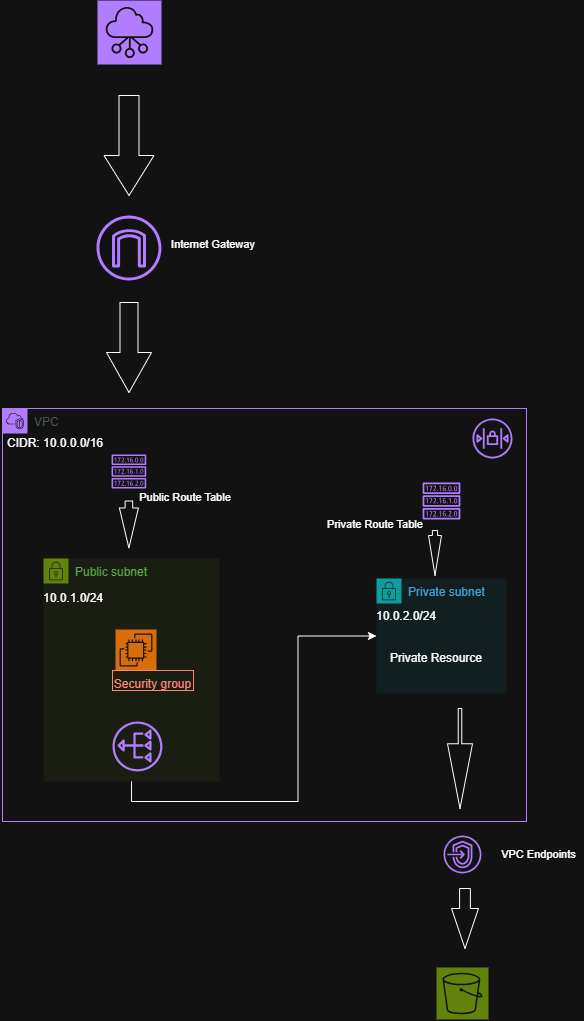

The diagram above was exported from draw.io. Its source (the exported page's mxGraphModel, read from the mxfile embedded in the PNG):
<mxGraphModel dx="848" dy="641" grid="0" gridSize="10" guides="1" tooltips="1" connect="1" arrows="1" fold="1" page="1" pageScale="1" pageWidth="850" pageHeight="1100" math="0" shadow="0">
  <root>
    <mxCell id="0" />
    <mxCell id="1" parent="0" />
    <mxCell id="9G6Uu0cNsBPgXgWdz2_u-2" parent="1" style="sketch=0;points=[[0,0,0],[0.25,0,0],[0.5,0,0],[0.75,0,0],[1,0,0],[0,1,0],[0.25,1,0],[0.5,1,0],[0.75,1,0],[1,1,0],[0,0.25,0],[0,0.5,0],[0,0.75,0],[1,0.25,0],[1,0.5,0],[1,0.75,0]];outlineConnect=0;fontColor=#232F3E;fillColor=#8C4FFF;strokeColor=#ffffff;dashed=0;verticalLabelPosition=bottom;verticalAlign=top;align=center;html=1;fontSize=12;fontStyle=0;aspect=fixed;shape=mxgraph.aws4.resourceIcon;resIcon=mxgraph.aws4.networking_and_content_delivery;" value="" vertex="1">
      <mxGeometry height="64" width="64" x="323" y="123" as="geometry" />
    </mxCell>
    <mxCell id="9G6Uu0cNsBPgXgWdz2_u-3" parent="1" style="html=1;shadow=0;dashed=0;align=center;verticalAlign=middle;shape=mxgraph.arrows2.arrow;dy=0.6;dx=40;direction=south;notch=0;" value="" vertex="1">
      <mxGeometry height="100" width="50" x="329.5" y="218" as="geometry" />
    </mxCell>
    <mxCell id="9G6Uu0cNsBPgXgWdz2_u-6" parent="1" style="sketch=0;outlineConnect=0;fontColor=#232F3E;gradientColor=none;fillColor=#8C4FFF;strokeColor=none;dashed=0;verticalLabelPosition=bottom;verticalAlign=top;align=center;html=1;fontSize=12;fontStyle=0;aspect=fixed;pointerEvents=1;shape=mxgraph.aws4.internet_gateway;" value="" vertex="1">
      <mxGeometry height="65" width="65" x="322" y="338" as="geometry" />
    </mxCell>
    <mxCell id="9G6Uu0cNsBPgXgWdz2_u-7" parent="1" style="points=[[0,0],[0.25,0],[0.5,0],[0.75,0],[1,0],[1,0.25],[1,0.5],[1,0.75],[1,1],[0.75,1],[0.5,1],[0.25,1],[0,1],[0,0.75],[0,0.5],[0,0.25]];outlineConnect=0;gradientColor=none;html=1;whiteSpace=wrap;fontSize=12;fontStyle=0;container=1;pointerEvents=0;collapsible=0;recursiveResize=0;shape=mxgraph.aws4.group;grIcon=mxgraph.aws4.group_vpc2;strokeColor=#8C4FFF;fillColor=none;verticalAlign=top;align=left;spacingLeft=30;fontColor=#AAB7B8;dashed=0;" value="VPC" vertex="1">
      <mxGeometry height="413" width="524" x="228" y="531" as="geometry" />
    </mxCell>
    <mxCell id="9G6Uu0cNsBPgXgWdz2_u-13" parent="9G6Uu0cNsBPgXgWdz2_u-7" style="points=[[0,0],[0.25,0],[0.5,0],[0.75,0],[1,0],[1,0.25],[1,0.5],[1,0.75],[1,1],[0.75,1],[0.5,1],[0.25,1],[0,1],[0,0.75],[0,0.5],[0,0.25]];outlineConnect=0;gradientColor=none;html=1;whiteSpace=wrap;fontSize=12;fontStyle=0;container=1;pointerEvents=0;collapsible=0;recursiveResize=0;shape=mxgraph.aws4.group;grIcon=mxgraph.aws4.group_security_group;grStroke=0;strokeColor=#7AA116;fillColor=#F2F6E8;verticalAlign=top;align=left;spacingLeft=30;fontColor=#248814;dashed=0;" value="Public subnet" vertex="1">
      <mxGeometry height="223" width="176" x="41" y="150" as="geometry" />
    </mxCell>
    <mxCell id="9G6Uu0cNsBPgXgWdz2_u-14" parent="9G6Uu0cNsBPgXgWdz2_u-13" style="text;html=1;whiteSpace=wrap;strokeColor=none;fillColor=none;align=center;verticalAlign=middle;rounded=0;" value="10.0.1.0/24" vertex="1">
      <mxGeometry height="30" width="60" y="25" as="geometry" />
    </mxCell>
    <mxCell id="9G6Uu0cNsBPgXgWdz2_u-39" parent="9G6Uu0cNsBPgXgWdz2_u-13" style="sketch=0;points=[[0,0,0],[0.25,0,0],[0.5,0,0],[0.75,0,0],[1,0,0],[0,1,0],[0.25,1,0],[0.5,1,0],[0.75,1,0],[1,1,0],[0,0.25,0],[0,0.5,0],[0,0.75,0],[1,0.25,0],[1,0.5,0],[1,0.75,0]];outlineConnect=0;fontColor=#232F3E;fillColor=#ED7100;strokeColor=#ffffff;dashed=0;verticalLabelPosition=bottom;verticalAlign=top;align=center;html=1;fontSize=12;fontStyle=0;aspect=fixed;shape=mxgraph.aws4.resourceIcon;resIcon=mxgraph.aws4.ec2;" value="" vertex="1">
      <mxGeometry height="41" width="41" x="72" y="71" as="geometry" />
    </mxCell>
    <mxCell id="9G6Uu0cNsBPgXgWdz2_u-30" parent="9G6Uu0cNsBPgXgWdz2_u-13" style="fillColor=none;strokeColor=#DD3522;verticalAlign=top;fontStyle=0;fontColor=#DD3522;whiteSpace=wrap;html=1;" value="Security group" vertex="1">
      <mxGeometry height="20" width="81" x="69" y="112" as="geometry" />
    </mxCell>
    <mxCell id="9G6Uu0cNsBPgXgWdz2_u-28" parent="9G6Uu0cNsBPgXgWdz2_u-13" style="sketch=0;outlineConnect=0;fontColor=#232F3E;gradientColor=none;fillColor=#8C4FFF;strokeColor=none;dashed=0;verticalLabelPosition=bottom;verticalAlign=top;align=center;html=1;fontSize=12;fontStyle=0;aspect=fixed;pointerEvents=1;shape=mxgraph.aws4.nat_gateway;direction=west;" value="" vertex="1">
      <mxGeometry height="50" width="50" x="69" y="163" as="geometry" />
    </mxCell>
    <mxCell id="9G6Uu0cNsBPgXgWdz2_u-78" edge="1" parent="9G6Uu0cNsBPgXgWdz2_u-7" source="9G6Uu0cNsBPgXgWdz2_u-13" style="edgeStyle=orthogonalEdgeStyle;shape=connector;rounded=0;orthogonalLoop=1;jettySize=auto;html=1;exitX=0.5;exitY=1;exitDx=0;exitDy=0;entryX=0;entryY=0.5;entryDx=0;entryDy=0;strokeColor=default;align=center;verticalAlign=middle;fontFamily=Helvetica;fontSize=11;fontColor=default;labelBackgroundColor=default;endArrow=classic;" target="9G6Uu0cNsBPgXgWdz2_u-18">
      <mxGeometry relative="1" as="geometry" />
    </mxCell>
    <mxCell id="9G6Uu0cNsBPgXgWdz2_u-18" parent="9G6Uu0cNsBPgXgWdz2_u-7" style="points=[[0,0],[0.25,0],[0.5,0],[0.75,0],[1,0],[1,0.25],[1,0.5],[1,0.75],[1,1],[0.75,1],[0.5,1],[0.25,1],[0,1],[0,0.75],[0,0.5],[0,0.25]];outlineConnect=0;gradientColor=none;html=1;whiteSpace=wrap;fontSize=12;fontStyle=0;container=1;pointerEvents=0;collapsible=0;recursiveResize=0;shape=mxgraph.aws4.group;grIcon=mxgraph.aws4.group_security_group;grStroke=0;strokeColor=#00A4A6;fillColor=#E6F6F7;verticalAlign=top;align=left;spacingLeft=30;fontColor=#147EBA;dashed=0;" value="Private subnet" vertex="1">
      <mxGeometry height="115" width="130" x="374" y="170" as="geometry" />
    </mxCell>
    <mxCell id="9G6Uu0cNsBPgXgWdz2_u-19" parent="9G6Uu0cNsBPgXgWdz2_u-18" style="text;html=1;whiteSpace=wrap;strokeColor=none;fillColor=none;align=center;verticalAlign=middle;rounded=0;" value="10.0.2.0/24" vertex="1">
      <mxGeometry height="35" width="60" y="20" as="geometry" />
    </mxCell>
    <mxCell id="9G6Uu0cNsBPgXgWdz2_u-21" parent="9G6Uu0cNsBPgXgWdz2_u-18" style="text;html=1;whiteSpace=wrap;strokeColor=none;fillColor=none;align=center;verticalAlign=middle;rounded=0;" value="Private Resource" vertex="1">
      <mxGeometry height="30" width="100" x="10" y="65" as="geometry" />
    </mxCell>
    <mxCell id="9G6Uu0cNsBPgXgWdz2_u-32" parent="9G6Uu0cNsBPgXgWdz2_u-7" style="sketch=0;outlineConnect=0;fontColor=#232F3E;gradientColor=none;fillColor=#8C4FFF;strokeColor=none;dashed=0;verticalLabelPosition=bottom;verticalAlign=top;align=center;html=1;fontSize=12;fontStyle=0;aspect=fixed;pointerEvents=1;shape=mxgraph.aws4.network_access_control_list;" value="" vertex="1">
      <mxGeometry height="40" width="40" x="470" y="10" as="geometry" />
    </mxCell>
    <mxCell id="9G6Uu0cNsBPgXgWdz2_u-33" parent="9G6Uu0cNsBPgXgWdz2_u-7" style="sketch=0;outlineConnect=0;fontColor=#232F3E;gradientColor=none;fillColor=#8C4FFF;strokeColor=none;dashed=0;verticalLabelPosition=bottom;verticalAlign=top;align=center;html=1;fontSize=12;fontStyle=0;aspect=fixed;pointerEvents=1;shape=mxgraph.aws4.route_table;" value="" vertex="1">
      <mxGeometry height="34" width="34.9" x="108.95" y="46" as="geometry" />
    </mxCell>
    <mxCell id="9G6Uu0cNsBPgXgWdz2_u-11" parent="9G6Uu0cNsBPgXgWdz2_u-7" style="text;html=1;whiteSpace=wrap;strokeColor=none;fillColor=none;align=center;verticalAlign=middle;rounded=0;" value="CIDR: 10.0.0.0/16" vertex="1">
      <mxGeometry height="30" width="110" x="-2" y="20" as="geometry" />
    </mxCell>
    <mxCell id="9G6Uu0cNsBPgXgWdz2_u-56" parent="9G6Uu0cNsBPgXgWdz2_u-7" style="text;html=1;whiteSpace=wrap;strokeColor=none;fillColor=none;align=center;verticalAlign=middle;rounded=0;fontFamily=Helvetica;fontSize=11;fontColor=default;labelBackgroundColor=default;" value="Private Route Table" vertex="1">
      <mxGeometry height="30" width="110" x="318" y="101" as="geometry" />
    </mxCell>
    <mxCell id="9G6Uu0cNsBPgXgWdz2_u-68" parent="9G6Uu0cNsBPgXgWdz2_u-7" style="html=1;shadow=0;dashed=0;align=center;verticalAlign=middle;shape=mxgraph.arrows2.arrow;dy=0.6;dx=40;direction=south;notch=0;fontFamily=Helvetica;fontSize=11;fontColor=default;labelBackgroundColor=default;" value="" vertex="1">
      <mxGeometry height="47" width="19" x="116.9" y="92.5" as="geometry" />
    </mxCell>
    <mxCell id="9G6Uu0cNsBPgXgWdz2_u-71" parent="9G6Uu0cNsBPgXgWdz2_u-7" style="sketch=0;outlineConnect=0;fontColor=#232F3E;gradientColor=none;fillColor=#8C4FFF;strokeColor=none;dashed=0;verticalLabelPosition=bottom;verticalAlign=top;align=center;html=1;fontSize=12;fontStyle=0;aspect=fixed;pointerEvents=1;shape=mxgraph.aws4.route_table;fontFamily=Helvetica;labelBackgroundColor=default;" value="" vertex="1">
      <mxGeometry height="37" width="37.97" x="420.01" y="74" as="geometry" />
    </mxCell>
    <mxCell id="9G6Uu0cNsBPgXgWdz2_u-72" parent="9G6Uu0cNsBPgXgWdz2_u-7" style="html=1;shadow=0;dashed=0;align=center;verticalAlign=middle;shape=mxgraph.arrows2.arrow;dy=0.6;dx=40;direction=south;notch=0;fontFamily=Helvetica;fontSize=11;fontColor=default;labelBackgroundColor=default;" value="" vertex="1">
      <mxGeometry height="45" width="13" x="426" y="122" as="geometry" />
    </mxCell>
    <mxCell id="9G6Uu0cNsBPgXgWdz2_u-69" parent="9G6Uu0cNsBPgXgWdz2_u-7" style="text;html=1;whiteSpace=wrap;strokeColor=none;fillColor=none;align=center;verticalAlign=middle;rounded=0;fontFamily=Helvetica;fontSize=11;fontColor=default;labelBackgroundColor=default;" value="Public Route Table" vertex="1">
      <mxGeometry height="30" width="140" x="113" y="74" as="geometry" />
    </mxCell>
    <mxCell id="9G6Uu0cNsBPgXgWdz2_u-79" parent="9G6Uu0cNsBPgXgWdz2_u-7" style="html=1;shadow=0;dashed=0;align=center;verticalAlign=middle;shape=mxgraph.arrows2.arrow;dy=0.86;dx=64.75;direction=south;notch=0;fontFamily=Helvetica;fontSize=11;fontColor=default;labelBackgroundColor=default;" value="" vertex="1">
      <mxGeometry height="100" width="25" x="445" y="300" as="geometry" />
    </mxCell>
    <mxCell id="9G6Uu0cNsBPgXgWdz2_u-8" parent="1" style="html=1;shadow=0;dashed=0;align=center;verticalAlign=middle;shape=mxgraph.arrows2.arrow;dy=0.6;dx=40;direction=south;notch=0;" value="" vertex="1">
      <mxGeometry height="90" width="45" x="332" y="425" as="geometry" />
    </mxCell>
    <mxCell id="9G6Uu0cNsBPgXgWdz2_u-34" parent="1" style="sketch=0;outlineConnect=0;fontColor=#232F3E;gradientColor=none;fillColor=#8C4FFF;strokeColor=none;dashed=0;verticalLabelPosition=bottom;verticalAlign=top;align=center;html=1;fontSize=12;fontStyle=0;aspect=fixed;pointerEvents=1;shape=mxgraph.aws4.endpoints;" value="" vertex="1">
      <mxGeometry height="38" width="38" x="669" y="958" as="geometry" />
    </mxCell>
    <mxCell id="9G6Uu0cNsBPgXgWdz2_u-35" parent="1" style="sketch=0;points=[[0,0,0],[0.25,0,0],[0.5,0,0],[0.75,0,0],[1,0,0],[0,1,0],[0.25,1,0],[0.5,1,0],[0.75,1,0],[1,1,0],[0,0.25,0],[0,0.5,0],[0,0.75,0],[1,0.25,0],[1,0.5,0],[1,0.75,0]];outlineConnect=0;fontColor=#232F3E;fillColor=#7AA116;strokeColor=#ffffff;dashed=0;verticalLabelPosition=bottom;verticalAlign=top;align=center;html=1;fontSize=12;fontStyle=0;aspect=fixed;shape=mxgraph.aws4.resourceIcon;resIcon=mxgraph.aws4.s3;" value="" vertex="1">
      <mxGeometry height="52" width="52" x="662" y="1090" as="geometry" />
    </mxCell>
    <mxCell id="9G6Uu0cNsBPgXgWdz2_u-37" parent="1" style="html=1;shadow=0;dashed=0;align=center;verticalAlign=middle;shape=mxgraph.arrows2.arrow;dy=0.6;dx=40;direction=south;notch=0;" value="" vertex="1">
      <mxGeometry height="60" width="27" x="677" y="1011" as="geometry" />
    </mxCell>
    <mxCell id="9G6Uu0cNsBPgXgWdz2_u-64" parent="1" style="text;html=1;whiteSpace=wrap;strokeColor=none;fillColor=none;align=center;verticalAlign=middle;rounded=0;fontFamily=Helvetica;fontSize=11;fontColor=default;labelBackgroundColor=default;" value="VPC Endpoints" vertex="1">
      <mxGeometry height="30" width="91" x="719" y="962" as="geometry" />
    </mxCell>
    <mxCell id="9G6Uu0cNsBPgXgWdz2_u-67" parent="1" style="text;html=1;whiteSpace=wrap;strokeColor=none;fillColor=none;align=center;verticalAlign=middle;rounded=0;fontFamily=Helvetica;fontSize=11;fontColor=default;labelBackgroundColor=default;" value="Internet Gateway" vertex="1">
      <mxGeometry height="30" width="136" x="371" y="352" as="geometry" />
    </mxCell>
  </root>
</mxGraphModel>